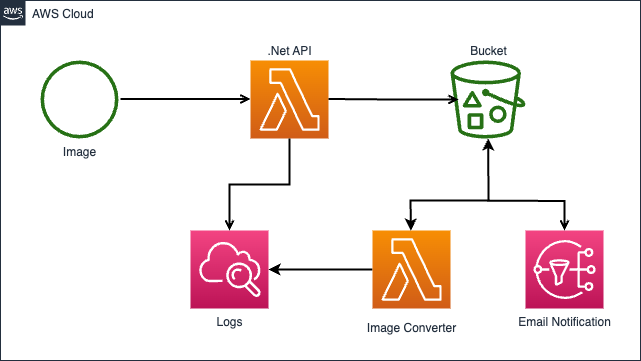

The diagram above was exported from draw.io. Its source (the exported page's mxGraphModel, read from the mxfile embedded in the PNG):
<mxGraphModel dx="1242" dy="821" grid="1" gridSize="10" guides="1" tooltips="1" connect="1" arrows="1" fold="1" page="1" pageScale="1" pageWidth="1169" pageHeight="827" math="0" shadow="0">
  <root>
    <mxCell id="0" />
    <mxCell id="1" parent="0" />
    <mxCell id="UEzPUAAOIrF-is8g5C7q-74" value="AWS Cloud" style="points=[[0,0],[0.25,0],[0.5,0],[0.75,0],[1,0],[1,0.25],[1,0.5],[1,0.75],[1,1],[0.75,1],[0.5,1],[0.25,1],[0,1],[0,0.75],[0,0.5],[0,0.25]];outlineConnect=0;gradientColor=none;html=1;whiteSpace=wrap;fontSize=12;fontStyle=0;shape=mxgraph.aws4.group;grIcon=mxgraph.aws4.group_aws_cloud_alt;strokeColor=#232F3E;fillColor=none;verticalAlign=top;align=left;spacingLeft=30;fontColor=#232F3E;dashed=0;labelBackgroundColor=#ffffff;container=1;pointerEvents=0;collapsible=0;recursiveResize=0;" parent="1" vertex="1">
      <mxGeometry x="80" y="80" width="640" height="360" as="geometry" />
    </mxCell>
    <mxCell id="WCNwQs27HWigPOTtPaLN-1" value=".Net API" style="outlineConnect=0;fontColor=#232F3E;gradientColor=#F78E04;gradientDirection=north;fillColor=#D05C17;strokeColor=#ffffff;dashed=0;verticalLabelPosition=top;verticalAlign=bottom;align=center;html=1;fontSize=12;fontStyle=0;aspect=fixed;shape=mxgraph.aws4.resourceIcon;resIcon=mxgraph.aws4.lambda;labelBackgroundColor=#ffffff;spacingTop=6;labelPosition=center;" vertex="1" parent="UEzPUAAOIrF-is8g5C7q-74">
      <mxGeometry x="250" y="60" width="78" height="78" as="geometry" />
    </mxCell>
    <mxCell id="WCNwQs27HWigPOTtPaLN-8" value="" style="edgeStyle=orthogonalEdgeStyle;rounded=0;orthogonalLoop=1;jettySize=auto;html=1;strokeWidth=2;" edge="1" parent="UEzPUAAOIrF-is8g5C7q-74" source="UEzPUAAOIrF-is8g5C7q-85" target="UEzPUAAOIrF-is8g5C7q-80">
      <mxGeometry relative="1" as="geometry" />
    </mxCell>
    <mxCell id="UEzPUAAOIrF-is8g5C7q-85" value="Image Converter" style="outlineConnect=0;fontColor=#232F3E;gradientColor=#F78E04;gradientDirection=north;fillColor=#D05C17;strokeColor=#ffffff;dashed=0;verticalLabelPosition=bottom;verticalAlign=top;align=center;html=1;fontSize=12;fontStyle=0;aspect=fixed;shape=mxgraph.aws4.resourceIcon;resIcon=mxgraph.aws4.lambda;labelBackgroundColor=#ffffff;spacingTop=6;" parent="UEzPUAAOIrF-is8g5C7q-74" vertex="1">
      <mxGeometry x="372" y="230" width="78" height="78" as="geometry" />
    </mxCell>
    <mxCell id="UEzPUAAOIrF-is8g5C7q-77" value="Bucket" style="outlineConnect=0;fontColor=#232F3E;gradientColor=none;fillColor=#277116;strokeColor=none;dashed=0;verticalLabelPosition=top;verticalAlign=bottom;align=center;html=1;fontSize=12;fontStyle=0;aspect=fixed;pointerEvents=1;shape=mxgraph.aws4.bucket_with_objects;labelBackgroundColor=#ffffff;labelPosition=center;" parent="UEzPUAAOIrF-is8g5C7q-74" vertex="1">
      <mxGeometry x="450" y="60" width="75" height="78" as="geometry" />
    </mxCell>
    <mxCell id="WCNwQs27HWigPOTtPaLN-3" value="" style="edgeStyle=orthogonalEdgeStyle;rounded=0;orthogonalLoop=1;jettySize=auto;html=1;endArrow=open;endFill=0;strokeWidth=2;" edge="1" parent="UEzPUAAOIrF-is8g5C7q-74" target="WCNwQs27HWigPOTtPaLN-1">
      <mxGeometry relative="1" as="geometry">
        <mxPoint x="120" y="98.5" as="sourcePoint" />
        <mxPoint x="152" y="98.5" as="targetPoint" />
      </mxGeometry>
    </mxCell>
    <mxCell id="WCNwQs27HWigPOTtPaLN-4" value="" style="edgeStyle=orthogonalEdgeStyle;rounded=0;orthogonalLoop=1;jettySize=auto;html=1;endArrow=open;endFill=0;strokeWidth=2;" edge="1" parent="UEzPUAAOIrF-is8g5C7q-74">
      <mxGeometry relative="1" as="geometry">
        <mxPoint x="328" y="98.5" as="sourcePoint" />
        <mxPoint x="458" y="99" as="targetPoint" />
      </mxGeometry>
    </mxCell>
    <mxCell id="UEzPUAAOIrF-is8g5C7q-80" value="Logs" style="outlineConnect=0;fontColor=#232F3E;gradientColor=#F34482;gradientDirection=north;fillColor=#BC1356;strokeColor=#ffffff;dashed=0;verticalLabelPosition=bottom;verticalAlign=top;align=center;html=1;fontSize=12;fontStyle=0;aspect=fixed;shape=mxgraph.aws4.resourceIcon;resIcon=mxgraph.aws4.cloudwatch;labelBackgroundColor=#ffffff;" parent="UEzPUAAOIrF-is8g5C7q-74" vertex="1">
      <mxGeometry x="190" y="230" width="78" height="78" as="geometry" />
    </mxCell>
    <mxCell id="UEzPUAAOIrF-is8g5C7q-90" value="" style="edgeStyle=orthogonalEdgeStyle;rounded=0;orthogonalLoop=1;jettySize=auto;html=1;endArrow=open;endFill=0;strokeWidth=2;" parent="UEzPUAAOIrF-is8g5C7q-74" source="WCNwQs27HWigPOTtPaLN-1" target="UEzPUAAOIrF-is8g5C7q-80" edge="1">
      <mxGeometry relative="1" as="geometry">
        <mxPoint x="350" y="270" as="sourcePoint" />
        <Array as="points" />
      </mxGeometry>
    </mxCell>
    <mxCell id="UEzPUAAOIrF-is8g5C7q-81" value="Email Notification" style="outlineConnect=0;fontColor=#232F3E;gradientColor=#F34482;gradientDirection=north;fillColor=#BC1356;strokeColor=#ffffff;dashed=0;verticalLabelPosition=bottom;verticalAlign=top;align=center;html=1;fontSize=12;fontStyle=0;aspect=fixed;shape=mxgraph.aws4.resourceIcon;resIcon=mxgraph.aws4.sns;labelBackgroundColor=#ffffff;" parent="UEzPUAAOIrF-is8g5C7q-74" vertex="1">
      <mxGeometry x="525" y="230" width="78" height="78" as="geometry" />
    </mxCell>
    <mxCell id="WCNwQs27HWigPOTtPaLN-6" value="" style="endArrow=classic;startArrow=classic;html=1;rounded=0;strokeWidth=2;" edge="1" parent="UEzPUAAOIrF-is8g5C7q-74" source="UEzPUAAOIrF-is8g5C7q-85" target="UEzPUAAOIrF-is8g5C7q-77">
      <mxGeometry width="50" height="50" relative="1" as="geometry">
        <mxPoint x="510" y="350" as="sourcePoint" />
        <mxPoint x="560" y="300" as="targetPoint" />
        <Array as="points">
          <mxPoint x="410" y="200" />
          <mxPoint x="488" y="200" />
        </Array>
      </mxGeometry>
    </mxCell>
    <mxCell id="UEzPUAAOIrF-is8g5C7q-76" value="Image" style="outlineConnect=0;fontColor=#232F3E;gradientColor=none;fillColor=#277116;strokeColor=none;dashed=0;verticalLabelPosition=bottom;verticalAlign=top;align=center;html=1;fontSize=12;fontStyle=0;aspect=fixed;pointerEvents=1;shape=mxgraph.aws4.object;labelBackgroundColor=#ffffff;" parent="UEzPUAAOIrF-is8g5C7q-74" vertex="1">
      <mxGeometry x="40" y="60" width="78" height="78" as="geometry" />
    </mxCell>
    <mxCell id="UEzPUAAOIrF-is8g5C7q-92" value="" style="edgeStyle=orthogonalEdgeStyle;rounded=0;orthogonalLoop=1;jettySize=auto;html=1;endArrow=open;endFill=0;strokeWidth=2;" parent="1" target="UEzPUAAOIrF-is8g5C7q-81" edge="1">
      <mxGeometry relative="1" as="geometry">
        <mxPoint x="540" y="280" as="sourcePoint" />
        <mxPoint x="723" y="349" as="targetPoint" />
      </mxGeometry>
    </mxCell>
  </root>
</mxGraphModel>